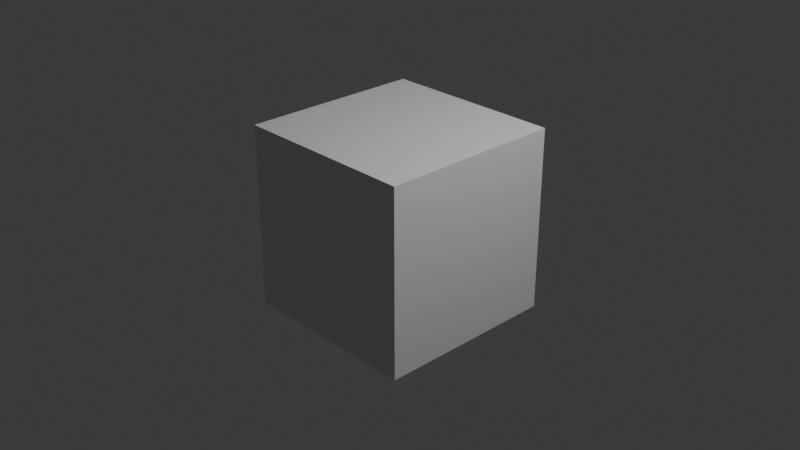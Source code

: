 # Source: FARO_THRESHOLD_scene.blend  (saved by Blender 5.2.44; exported with 4.5.12 LTS)
import bpy
from mathutils import Matrix  # noqa: F401  (used for matrix-valued properties, if any)

bpy.ops.wm.read_factory_settings(use_empty=True)
scene = bpy.context.scene
scene.name = 'Scene'

# ---- collections
col_collection = bpy.data.collections.new('Collection'); scene.collection.children.link(col_collection)
col_sw_c242f21a199d_geo01_faro_threshold_r23 = bpy.data.collections.new('SW_c242f21a199d_GEO01_FARO_THRESHOLD_R23'); scene.collection.children.link(col_sw_c242f21a199d_geo01_faro_threshold_r23)

# ---- materials (node trees are filled in below, after node groups)
mat_material = bpy.data.materials.new('Material')
mat_material.alpha_threshold = 0.0
mat_material.use_backface_culling_lightprobe_volume = False
mat_material.roughness = 0.5
mat_material.line_color = (0.0, 0.0, 0.0, 1.0)
mat_sw_c242f21a199d_limestone = bpy.data.materials.new('SW_c242f21a199d_limestone')
mat_sw_c242f21a199d_limestone.diffuse_color = (0.4851, 0.4735, 0.3372, 1.0)
mat_sw_c242f21a199d_limestone.roughness = 0.88

# ---- material node trees
mat_material.use_nodes = True; mat_material.node_tree.nodes.clear()
_N = mat_material.node_tree.nodes; _L = mat_material.node_tree.links
n0 = _N.new('ShaderNodeOutputMaterial'); n0.name = 'Material Output'; n0.location = (200, 100)
n1 = _N.new('ShaderNodeBsdfPrincipled'); n1.name = 'Principled BSDF'; n1.location = (-200, 100)
n1.inputs[10].default_value = 0.005
_L.new(n1.outputs[0], n0.inputs[0])
n0.is_active_output = True
mat_sw_c242f21a199d_limestone.use_nodes = True; mat_sw_c242f21a199d_limestone.node_tree.nodes.clear()
_N = mat_sw_c242f21a199d_limestone.node_tree.nodes; _L = mat_sw_c242f21a199d_limestone.node_tree.links
n0 = _N.new('ShaderNodeBsdfPrincipled'); n0.name = 'Principled BSDF'; n0.location = (-200, 100)
n0.inputs[0].default_value = (0.4851, 0.4735, 0.3372, 1.0)
n0.inputs[2].default_value = 0.88
n0.inputs[10].default_value = 0.005
n0.inputs[27].default_value = (0.0, 0.0, 0.0, 1.0)
n1 = _N.new('ShaderNodeOutputMaterial'); n1.name = 'Material Output'; n1.location = (200, 100)
_L.new(n0.outputs[0], n1.inputs[0])
n1.is_active_output = True

# ---- world
world_world = bpy.data.worlds.new('World'); scene.world = world_world
world_world.use_nodes = True; world_world.node_tree.nodes.clear()
_N = world_world.node_tree.nodes; _L = world_world.node_tree.links
n0 = _N.new('ShaderNodeOutputWorld'); n0.name = 'World Output'; n0.location = (200, 100)
n1 = _N.new('ShaderNodeBackground'); n1.name = 'Background'; n1.location = (-200, 100)
n1.inputs[0].default_value = (0.05088, 0.05088, 0.05088, 1.0)
_L.new(n1.outputs[0], n0.inputs[0])
n0.is_active_output = True
world_world.color = (0.05088, 0.05088, 0.05088)
world_world.sun_shadow_jitter_overblur = 0.0

# ---- cameras
cam_camera = bpy.data.cameras.new('Camera')
cam_camera.clip_end = 100.0
cam_camera.ortho_scale = 7.314

# ---- lights
light_light = bpy.data.lights.new('Light', 'POINT')
light_light.energy = 1000.0
light_light.shadow_soft_size = 0.1

# ---- meshes
me_cube = bpy.data.meshes.new('Cube')
me_cube.from_pydata([(1.0, 1.0, 1.0), (1.0, 1.0, -1.0), (1.0, -1.0, 1.0), (1.0, -1.0, -1.0), (-1.0, 1.0, 1.0), (-1.0, 1.0, -1.0), (-1.0, -1.0, 1.0), (-1.0, -1.0, -1.0)], [], [(0, 4, 6, 2), (3, 2, 6, 7), (7, 6, 4, 5), (5, 1, 3, 7), (1, 0, 2, 3), (5, 4, 0, 1)])
_uv = me_cube.uv_layers.new(name='UVMap')
_uv.uv.foreach_set('vector', [0.625, 0.5, 0.875, 0.5, 0.875, 0.75, 0.625, 0.75, 0.375, 0.75, 0.625, 0.75, 0.625, 1.0, 0.375, 1.0, 0.375, 0.0, 0.625, 0.0, 0.625, 0.25, 0.375, 0.25, 0.125, 0.5, 0.375, 0.5, 0.375, 0.75, 0.125, 0.75, 0.375, 0.5, 0.625, 0.5, 0.625, 0.75, 0.375, 0.75, 0.375, 0.25, 0.625, 0.25, 0.625, 0.5, 0.375, 0.5])
me_cube.materials.append(mat_material)
me_cube.use_mirror_vertex_groups = False
me_cube.update()
me_sw_c242f21a199d_bridge_threshold = bpy.data.meshes.new('SW_c242f21a199d_bridge_threshold')
me_sw_c242f21a199d_bridge_threshold.from_pydata([(-52.1, -8.6, 9.6), (-50.65, -8.6, 9.6), (-50.65, -5.4, 9.6), (-52.1, -5.4, 9.6), (-52.1, -8.6, 10.17), (-50.65, -8.6, 10.5), (-50.65, -5.4, 10.5), (-52.1, -5.4, 10.17)], [], [(0, 2, 1), (0, 3, 2), (4, 5, 6), (4, 6, 7), (0, 1, 5), (0, 5, 4), (1, 2, 6), (1, 6, 5), (2, 3, 7), (2, 7, 6), (3, 0, 4), (3, 4, 7)])
me_sw_c242f21a199d_bridge_threshold.materials.append(mat_sw_c242f21a199d_limestone)
me_sw_c242f21a199d_bridge_threshold.update()

# ---- objects
ob_cube = bpy.data.objects.new('Cube', me_cube)
ob_light = bpy.data.objects.new('Light', light_light)
ob_camera = bpy.data.objects.new('Camera', cam_camera)
ob_sw_c242f21a199d_bridge_threshold = bpy.data.objects.new('SW_c242f21a199d_bridge_threshold', me_sw_c242f21a199d_bridge_threshold)

# ---- transforms, parenting, visibility, modifiers, constraints
ob_cube.location = (0.0, 0.0, 0.0)
ob_cube.lock_rotations_4d = False
ob_cube.empty_display_type = 'ARROWS'
ob_cube.lineart.crease_threshold = 0.0
ob_light.location = (4.076, 1.005, 5.904)
ob_light.rotation_euler = (0.6503, 0.05522, 1.866)
ob_light.lock_rotations_4d = False
ob_light.empty_display_type = 'ARROWS'
ob_light.color = (0.0, 0.0, 0.0, 0.0)
ob_light.lineart.crease_threshold = 0.0
ob_camera.location = (7.359, -6.926, 4.958)
ob_camera.rotation_euler = (1.109, 0.0, 0.8149)
ob_camera.lock_rotations_4d = False
ob_camera.empty_display_type = 'ARROWS'
ob_camera.color = (0.0, 0.0, 0.0, 0.0)
ob_camera.display_type = 'WIRE'
ob_camera.lineart.crease_threshold = 0.0
ob_sw_c242f21a199d_bridge_threshold.location = (0.0, 0.0, 0.0)

# ---- collection membership
col_collection.objects.link(ob_cube)
col_collection.objects.link(ob_light)
col_collection.objects.link(ob_camera)
col_sw_c242f21a199d_geo01_faro_threshold_r23.objects.link(ob_sw_c242f21a199d_bridge_threshold)

# ---- scene / render settings (as saved in the file)
scene.camera = ob_camera
scene.frame_start = 1; scene.frame_end = 250; scene.frame_set(1)
scene.render.engine = 'BLENDER_EEVEE_NEXT'
scene.render.bake_bias = 0.0
scene.render.bake_samples = 0
scene.render.compositor_device = 'GPU'
scene.eevee.use_volume_custom_range = False
scene.eevee.fast_gi_thickness_near = 0.1
scene.eevee.fast_gi_thickness_far = 0.0
scene.eevee.ray_tracing_options.screen_trace_thickness = 0.1
bpy.context.view_layer.update()

